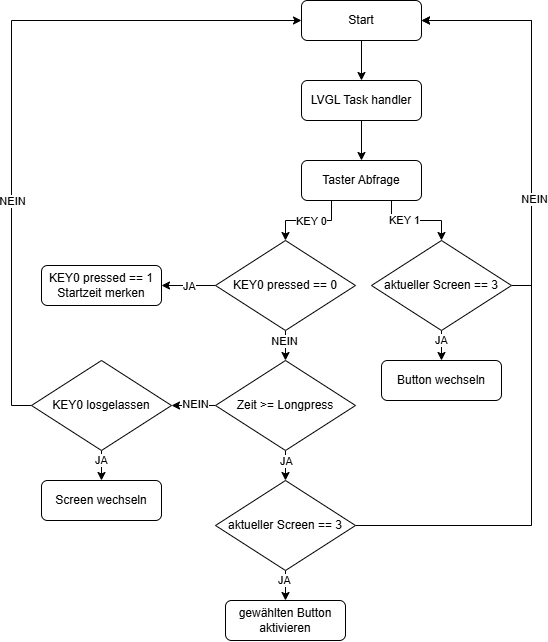

The diagram above was exported from draw.io. Its source (the exported page's mxGraphModel, read from the mxfile embedded in the PNG):
<mxGraphModel dx="1190" dy="626" grid="1" gridSize="10" guides="1" tooltips="1" connect="1" arrows="1" fold="1" page="1" pageScale="1" pageWidth="827" pageHeight="1169" math="0" shadow="0">
  <root>
    <mxCell id="0" />
    <mxCell id="1" parent="0" />
    <mxCell id="V4sThMhi6RgAYIXUPu4o-14" style="edgeStyle=orthogonalEdgeStyle;rounded=0;orthogonalLoop=1;jettySize=auto;html=1;exitX=0.5;exitY=1;exitDx=0;exitDy=0;" edge="1" parent="1" source="V4sThMhi6RgAYIXUPu4o-1" target="V4sThMhi6RgAYIXUPu4o-2">
      <mxGeometry relative="1" as="geometry" />
    </mxCell>
    <mxCell id="V4sThMhi6RgAYIXUPu4o-1" value="Start" style="rounded=1;whiteSpace=wrap;html=1;" vertex="1" parent="1">
      <mxGeometry x="360" y="40" width="120" height="40" as="geometry" />
    </mxCell>
    <mxCell id="V4sThMhi6RgAYIXUPu4o-15" style="edgeStyle=orthogonalEdgeStyle;rounded=0;orthogonalLoop=1;jettySize=auto;html=1;exitX=0.5;exitY=1;exitDx=0;exitDy=0;entryX=0.5;entryY=0;entryDx=0;entryDy=0;" edge="1" parent="1" source="V4sThMhi6RgAYIXUPu4o-2" target="V4sThMhi6RgAYIXUPu4o-3">
      <mxGeometry relative="1" as="geometry" />
    </mxCell>
    <mxCell id="V4sThMhi6RgAYIXUPu4o-2" value="LVGL Task handler" style="rounded=1;whiteSpace=wrap;html=1;" vertex="1" parent="1">
      <mxGeometry x="360" y="120" width="120" height="40" as="geometry" />
    </mxCell>
    <mxCell id="V4sThMhi6RgAYIXUPu4o-16" style="edgeStyle=orthogonalEdgeStyle;rounded=0;orthogonalLoop=1;jettySize=auto;html=1;exitX=0.75;exitY=1;exitDx=0;exitDy=0;" edge="1" parent="1" source="V4sThMhi6RgAYIXUPu4o-3" target="V4sThMhi6RgAYIXUPu4o-5">
      <mxGeometry relative="1" as="geometry" />
    </mxCell>
    <mxCell id="V4sThMhi6RgAYIXUPu4o-25" value="KEY 1" style="edgeLabel;html=1;align=center;verticalAlign=middle;resizable=0;points=[];" vertex="1" connectable="0" parent="V4sThMhi6RgAYIXUPu4o-16">
      <mxGeometry x="-0.2863" relative="1" as="geometry">
        <mxPoint as="offset" />
      </mxGeometry>
    </mxCell>
    <mxCell id="V4sThMhi6RgAYIXUPu4o-24" style="edgeStyle=orthogonalEdgeStyle;rounded=0;orthogonalLoop=1;jettySize=auto;html=1;exitX=0.25;exitY=1;exitDx=0;exitDy=0;entryX=0.5;entryY=0;entryDx=0;entryDy=0;" edge="1" parent="1" source="V4sThMhi6RgAYIXUPu4o-3" target="V4sThMhi6RgAYIXUPu4o-6">
      <mxGeometry relative="1" as="geometry" />
    </mxCell>
    <mxCell id="V4sThMhi6RgAYIXUPu4o-26" value="KEY 0" style="edgeLabel;html=1;align=center;verticalAlign=middle;resizable=0;points=[];" vertex="1" connectable="0" parent="V4sThMhi6RgAYIXUPu4o-24">
      <mxGeometry x="-0.0591" y="1" relative="1" as="geometry">
        <mxPoint as="offset" />
      </mxGeometry>
    </mxCell>
    <mxCell id="V4sThMhi6RgAYIXUPu4o-3" value="Taster Abfrage" style="rounded=1;whiteSpace=wrap;html=1;" vertex="1" parent="1">
      <mxGeometry x="360" y="200" width="120" height="40" as="geometry" />
    </mxCell>
    <mxCell id="V4sThMhi6RgAYIXUPu4o-18" style="edgeStyle=orthogonalEdgeStyle;rounded=0;orthogonalLoop=1;jettySize=auto;html=1;exitX=0.5;exitY=1;exitDx=0;exitDy=0;entryX=0.5;entryY=0;entryDx=0;entryDy=0;" edge="1" parent="1" source="V4sThMhi6RgAYIXUPu4o-5" target="V4sThMhi6RgAYIXUPu4o-7">
      <mxGeometry relative="1" as="geometry" />
    </mxCell>
    <mxCell id="V4sThMhi6RgAYIXUPu4o-27" value="JA" style="edgeLabel;html=1;align=center;verticalAlign=middle;resizable=0;points=[];" vertex="1" connectable="0" parent="V4sThMhi6RgAYIXUPu4o-18">
      <mxGeometry x="-0.339" relative="1" as="geometry">
        <mxPoint as="offset" />
      </mxGeometry>
    </mxCell>
    <mxCell id="V4sThMhi6RgAYIXUPu4o-28" style="edgeStyle=orthogonalEdgeStyle;rounded=0;orthogonalLoop=1;jettySize=auto;html=1;exitX=1;exitY=0.5;exitDx=0;exitDy=0;entryX=1;entryY=0.5;entryDx=0;entryDy=0;" edge="1" parent="1" source="V4sThMhi6RgAYIXUPu4o-5" target="V4sThMhi6RgAYIXUPu4o-1">
      <mxGeometry relative="1" as="geometry" />
    </mxCell>
    <mxCell id="V4sThMhi6RgAYIXUPu4o-5" value="aktueller Screen == 3" style="rhombus;whiteSpace=wrap;html=1;" vertex="1" parent="1">
      <mxGeometry x="430" y="280" width="140" height="90" as="geometry" />
    </mxCell>
    <mxCell id="V4sThMhi6RgAYIXUPu4o-19" style="edgeStyle=orthogonalEdgeStyle;rounded=0;orthogonalLoop=1;jettySize=auto;html=1;exitX=0.5;exitY=1;exitDx=0;exitDy=0;entryX=0.5;entryY=0;entryDx=0;entryDy=0;" edge="1" parent="1" source="V4sThMhi6RgAYIXUPu4o-6" target="V4sThMhi6RgAYIXUPu4o-8">
      <mxGeometry relative="1" as="geometry" />
    </mxCell>
    <mxCell id="V4sThMhi6RgAYIXUPu4o-29" value="NEIN" style="edgeLabel;html=1;align=center;verticalAlign=middle;resizable=0;points=[];" vertex="1" connectable="0" parent="V4sThMhi6RgAYIXUPu4o-19">
      <mxGeometry x="-0.28" y="-1" relative="1" as="geometry">
        <mxPoint as="offset" />
      </mxGeometry>
    </mxCell>
    <mxCell id="V4sThMhi6RgAYIXUPu4o-31" style="edgeStyle=orthogonalEdgeStyle;rounded=0;orthogonalLoop=1;jettySize=auto;html=1;exitX=0;exitY=0.5;exitDx=0;exitDy=0;entryX=1;entryY=0.5;entryDx=0;entryDy=0;" edge="1" parent="1" source="V4sThMhi6RgAYIXUPu4o-6" target="V4sThMhi6RgAYIXUPu4o-30">
      <mxGeometry relative="1" as="geometry" />
    </mxCell>
    <mxCell id="V4sThMhi6RgAYIXUPu4o-32" value="JA" style="edgeLabel;html=1;align=center;verticalAlign=middle;resizable=0;points=[];" vertex="1" connectable="0" parent="V4sThMhi6RgAYIXUPu4o-31">
      <mxGeometry x="-0.0235" y="1" relative="1" as="geometry">
        <mxPoint as="offset" />
      </mxGeometry>
    </mxCell>
    <mxCell id="V4sThMhi6RgAYIXUPu4o-6" value="KEY0 pressed == 0" style="rhombus;whiteSpace=wrap;html=1;" vertex="1" parent="1">
      <mxGeometry x="274" y="280" width="140" height="90" as="geometry" />
    </mxCell>
    <mxCell id="V4sThMhi6RgAYIXUPu4o-7" value="Button wechseln" style="rounded=1;whiteSpace=wrap;html=1;" vertex="1" parent="1">
      <mxGeometry x="440" y="400" width="120" height="40" as="geometry" />
    </mxCell>
    <mxCell id="V4sThMhi6RgAYIXUPu4o-21" style="edgeStyle=orthogonalEdgeStyle;rounded=0;orthogonalLoop=1;jettySize=auto;html=1;exitX=0.5;exitY=1;exitDx=0;exitDy=0;entryX=0.5;entryY=0;entryDx=0;entryDy=0;" edge="1" parent="1" source="V4sThMhi6RgAYIXUPu4o-8" target="V4sThMhi6RgAYIXUPu4o-10">
      <mxGeometry relative="1" as="geometry" />
    </mxCell>
    <mxCell id="V4sThMhi6RgAYIXUPu4o-33" value="JA" style="edgeLabel;html=1;align=center;verticalAlign=middle;resizable=0;points=[];" vertex="1" connectable="0" parent="V4sThMhi6RgAYIXUPu4o-21">
      <mxGeometry x="-0.292" y="1" relative="1" as="geometry">
        <mxPoint as="offset" />
      </mxGeometry>
    </mxCell>
    <mxCell id="V4sThMhi6RgAYIXUPu4o-23" style="edgeStyle=orthogonalEdgeStyle;rounded=0;orthogonalLoop=1;jettySize=auto;html=1;exitX=0;exitY=0.5;exitDx=0;exitDy=0;entryX=1;entryY=0.5;entryDx=0;entryDy=0;" edge="1" parent="1" source="V4sThMhi6RgAYIXUPu4o-8" target="V4sThMhi6RgAYIXUPu4o-12">
      <mxGeometry relative="1" as="geometry" />
    </mxCell>
    <mxCell id="V4sThMhi6RgAYIXUPu4o-34" value="NEIN" style="edgeLabel;html=1;align=center;verticalAlign=middle;resizable=0;points=[];" vertex="1" connectable="0" parent="V4sThMhi6RgAYIXUPu4o-23">
      <mxGeometry x="-0.0852" y="-1" relative="1" as="geometry">
        <mxPoint as="offset" />
      </mxGeometry>
    </mxCell>
    <mxCell id="V4sThMhi6RgAYIXUPu4o-8" value="Zeit &amp;gt;= Longpress" style="rhombus;whiteSpace=wrap;html=1;" vertex="1" parent="1">
      <mxGeometry x="274" y="400" width="140" height="90" as="geometry" />
    </mxCell>
    <mxCell id="V4sThMhi6RgAYIXUPu4o-22" style="edgeStyle=orthogonalEdgeStyle;rounded=0;orthogonalLoop=1;jettySize=auto;html=1;exitX=0.5;exitY=1;exitDx=0;exitDy=0;entryX=0.5;entryY=0;entryDx=0;entryDy=0;" edge="1" parent="1" source="V4sThMhi6RgAYIXUPu4o-10" target="V4sThMhi6RgAYIXUPu4o-11">
      <mxGeometry relative="1" as="geometry" />
    </mxCell>
    <mxCell id="V4sThMhi6RgAYIXUPu4o-35" value="JA" style="edgeLabel;html=1;align=center;verticalAlign=middle;resizable=0;points=[];" vertex="1" connectable="0" parent="V4sThMhi6RgAYIXUPu4o-22">
      <mxGeometry x="-0.3444" y="-1" relative="1" as="geometry">
        <mxPoint as="offset" />
      </mxGeometry>
    </mxCell>
    <mxCell id="V4sThMhi6RgAYIXUPu4o-39" style="edgeStyle=orthogonalEdgeStyle;rounded=0;orthogonalLoop=1;jettySize=auto;html=1;exitX=1;exitY=0.5;exitDx=0;exitDy=0;entryX=1;entryY=0.5;entryDx=0;entryDy=0;" edge="1" parent="1" source="V4sThMhi6RgAYIXUPu4o-10" target="V4sThMhi6RgAYIXUPu4o-1">
      <mxGeometry relative="1" as="geometry">
        <Array as="points">
          <mxPoint x="590" y="565" />
          <mxPoint x="590" y="60" />
        </Array>
      </mxGeometry>
    </mxCell>
    <mxCell id="V4sThMhi6RgAYIXUPu4o-41" value="NEIN" style="edgeLabel;html=1;align=center;verticalAlign=middle;resizable=0;points=[];" vertex="1" connectable="0" parent="V4sThMhi6RgAYIXUPu4o-39">
      <mxGeometry x="0.2714" y="-3" relative="1" as="geometry">
        <mxPoint as="offset" />
      </mxGeometry>
    </mxCell>
    <mxCell id="V4sThMhi6RgAYIXUPu4o-10" value="aktueller Screen == 3" style="rhombus;whiteSpace=wrap;html=1;" vertex="1" parent="1">
      <mxGeometry x="274" y="520" width="140" height="90" as="geometry" />
    </mxCell>
    <mxCell id="V4sThMhi6RgAYIXUPu4o-11" value="gewählten Button aktivieren" style="rounded=1;whiteSpace=wrap;html=1;" vertex="1" parent="1">
      <mxGeometry x="284" y="640" width="120" height="40" as="geometry" />
    </mxCell>
    <mxCell id="V4sThMhi6RgAYIXUPu4o-36" style="edgeStyle=orthogonalEdgeStyle;rounded=0;orthogonalLoop=1;jettySize=auto;html=1;exitX=0.5;exitY=1;exitDx=0;exitDy=0;entryX=0.5;entryY=0;entryDx=0;entryDy=0;" edge="1" parent="1" source="V4sThMhi6RgAYIXUPu4o-12" target="V4sThMhi6RgAYIXUPu4o-13">
      <mxGeometry relative="1" as="geometry" />
    </mxCell>
    <mxCell id="V4sThMhi6RgAYIXUPu4o-37" value="JA" style="edgeLabel;html=1;align=center;verticalAlign=middle;resizable=0;points=[];" vertex="1" connectable="0" parent="V4sThMhi6RgAYIXUPu4o-36">
      <mxGeometry x="-0.3444" relative="1" as="geometry">
        <mxPoint as="offset" />
      </mxGeometry>
    </mxCell>
    <mxCell id="V4sThMhi6RgAYIXUPu4o-42" style="edgeStyle=orthogonalEdgeStyle;rounded=0;orthogonalLoop=1;jettySize=auto;html=1;exitX=0;exitY=0.5;exitDx=0;exitDy=0;entryX=0;entryY=0.5;entryDx=0;entryDy=0;" edge="1" parent="1" source="V4sThMhi6RgAYIXUPu4o-12" target="V4sThMhi6RgAYIXUPu4o-1">
      <mxGeometry relative="1" as="geometry" />
    </mxCell>
    <mxCell id="V4sThMhi6RgAYIXUPu4o-43" value="NEIN" style="edgeLabel;html=1;align=center;verticalAlign=middle;resizable=0;points=[];" vertex="1" connectable="0" parent="V4sThMhi6RgAYIXUPu4o-42">
      <mxGeometry x="-0.2489" y="-1" relative="1" as="geometry">
        <mxPoint y="36" as="offset" />
      </mxGeometry>
    </mxCell>
    <mxCell id="V4sThMhi6RgAYIXUPu4o-12" value="KEY0 losgelassen" style="rhombus;whiteSpace=wrap;html=1;" vertex="1" parent="1">
      <mxGeometry x="90" y="400" width="140" height="90" as="geometry" />
    </mxCell>
    <mxCell id="V4sThMhi6RgAYIXUPu4o-13" value="Screen wechseln" style="rounded=1;whiteSpace=wrap;html=1;" vertex="1" parent="1">
      <mxGeometry x="100" y="520" width="120" height="40" as="geometry" />
    </mxCell>
    <mxCell id="V4sThMhi6RgAYIXUPu4o-30" value="KEY0 pressed == 1&lt;div&gt;Startzeit merken&lt;/div&gt;" style="rounded=1;whiteSpace=wrap;html=1;" vertex="1" parent="1">
      <mxGeometry x="100" y="305" width="120" height="40" as="geometry" />
    </mxCell>
  </root>
</mxGraphModel>